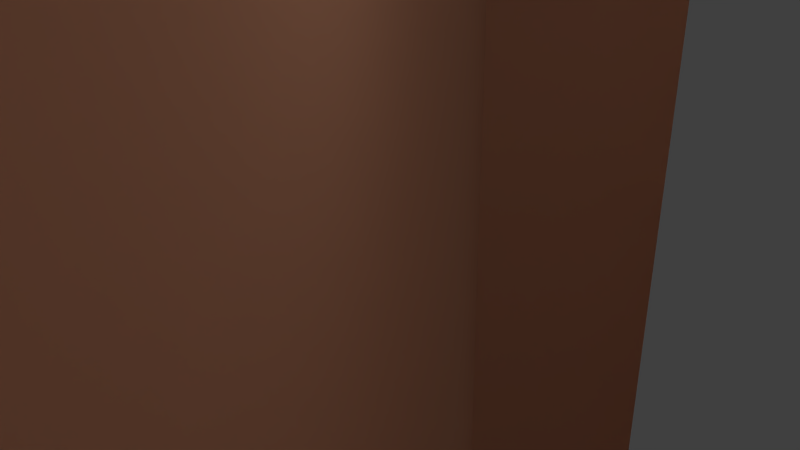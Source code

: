 # Source: grass.blend  (saved by Blender 2.63.0; exported with 4.5.12 LTS)
import bpy
from mathutils import Matrix  # noqa: F401  (used for matrix-valued properties, if any)

bpy.ops.wm.read_factory_settings(use_empty=True)
scene = bpy.context.scene
scene.name = 'Scene'

# ---- collections
col_collection_1 = bpy.data.collections.new('Collection 1'); scene.collection.children.link(col_collection_1)

# ---- materials (node trees are filled in below, after node groups)
mat_material_003 = bpy.data.materials.new('Material.003')
mat_material_003.alpha_threshold = 0.0
mat_material_003.use_transparent_shadow = False
mat_material_003.diffuse_color = (0.477, 0.2374, 0.145, 1.0)
mat_material_003.roughness = 0.5
mat_material_003.specular_intensity = 0.1553
mat_material_003.line_color = (0.0, 0.0, 0.0, 1.0)
mat_material_001 = bpy.data.materials.new('Material.001')
mat_material_001.alpha_threshold = 0.0
mat_material_001.use_transparent_shadow = False
mat_material_001.diffuse_color = (0.8, 0.4424, 0.06826, 1.0)
mat_material_001.roughness = 0.5
mat_material_001.specular_intensity = 0.01456
mat_material_001.line_color = (0.0, 0.0, 0.0, 1.0)

# ---- material node trees

# ---- world
world_world = bpy.data.worlds.new('World'); scene.world = world_world
world_world.color = (0.05088, 0.05088, 0.05088)
world_world.use_sun_shadow = False
world_world.sun_shadow_jitter_overblur = 0.0
world_world.cycles.sampling_method = 'MANUAL'
world_world.cycles.sample_map_resolution = 256

# ---- cameras
cam_camera = bpy.data.cameras.new('Camera')
cam_camera.clip_end = 100.0
cam_camera.lens = 35.0
cam_camera.sensor_width = 32.0
cam_camera.sensor_height = 18.0
cam_camera.ortho_scale = 7.314
cam_camera.dof.focus_distance = 0.0
cam_camera.dof.aperture_fstop = 128.0

# ---- lights
light_point_002 = bpy.data.lights.new('Point.002', 'POINT')
light_point_002.transmission_factor = 0.0
light_point_002.energy = 168.0
light_point_002.shadow_buffer_clip_start = 0.5
light_point_002.shadow_soft_size = 1.0
light_point_002.shadow_maximum_resolution = 0.006
light_point_002.use_absolute_resolution = True
light_point_002.cycles.use_multiple_importance_sampling = False
light_point_001 = bpy.data.lights.new('Point.001', 'POINT')
light_point_001.transmission_factor = 0.0
light_point_001.energy = 67.0
light_point_001.shadow_buffer_clip_start = 0.5
light_point_001.shadow_soft_size = 1.0
light_point_001.shadow_maximum_resolution = 0.006
light_point_001.use_absolute_resolution = True
light_point_001.cycles.use_multiple_importance_sampling = False
light_point = bpy.data.lights.new('Point', 'SUN')
light_point.transmission_factor = 0.0
light_point.angle = 1.571
light_point.energy = 1.36
light_point.shadow_buffer_clip_start = 0.5
light_point.shadow_soft_size = 1.0
light_point.shadow_cascade_max_distance = 1000.0
light_point.cycles.use_multiple_importance_sampling = False
light_lamp = bpy.data.lights.new('Lamp', 'POINT')
light_lamp.transmission_factor = 0.0
light_lamp.cutoff_distance = 30.0
light_lamp.energy = 100.0
light_lamp.shadow_buffer_clip_start = 1.001
light_lamp.shadow_soft_size = 1.0
light_lamp.shadow_maximum_resolution = 0.006
light_lamp.use_absolute_resolution = True
light_lamp.cycles.use_multiple_importance_sampling = False

# ---- meshes
me_cylinder_001 = bpy.data.meshes.new('Cylinder.001')
me_cylinder_001.from_pydata([(-12.32, -9.498, 5.325), (1.684, 12.66, 5.325), (-12.32, -9.498, -0.8496), (1.684, 12.66, -0.8496), (-2.999, 12.72, -0.9413), (12.49, -8.419, -0.9413), (-2.999, 12.72, 5.233), (12.49, -8.419, 5.233), (13.38, -4.253, 5.312), (-12.77, -6.045, 5.312), (13.38, -4.253, -0.8624), (-12.77, -6.045, -0.8624), (8.406, 9.306, 5.325), (29.27, 25.17, 5.325), (8.406, 9.306, -0.8496), (29.27, 25.17, -0.8496), (24.9, 26.87, -0.9413), (32.03, 1.646, -0.9413), (24.9, 26.87, 5.233), (32.03, 1.646, 5.233), (34.31, 5.239, 5.312), (9.189, 12.7, 5.312), (34.31, 5.239, -0.8624), (9.189, 12.7, -0.8624), (-34.33, 18.25, 5.325), (-8.649, 23.51, 5.325), (-34.33, 18.25, -0.8496), (-8.649, 23.51, -0.8496), (-11.85, 26.93, -0.9413), (-16.36, 1.112, -0.9413), (-11.85, 26.93, 5.233), (-16.36, 1.112, 5.233), (-12.74, 3.359, 5.312), (-32.15, 20.97, 5.312), (-12.74, 3.359, -0.8624), (-32.15, 20.97, -0.8624), (29.18, -29.21, 5.325), (7.718, -14.16, 5.325), (29.18, -29.21, -0.8496), (7.718, -14.16, -0.8496), (7.429, -18.84, -0.9413), (29.29, -4.38, -0.9413), (7.429, -18.84, 5.233), (29.29, -4.38, 5.233), (25.17, -3.294, 5.312), (25.71, -29.5, 5.312), (25.17, -3.294, -0.8624), (25.71, -29.5, -0.8624)], [], [(2, 3, 1, 0), (5, 4, 6, 7), (10, 11, 9, 8), (14, 15, 13, 12), (17, 16, 18, 19), (22, 23, 21, 20), (26, 27, 25, 24), (29, 28, 30, 31), (34, 35, 33, 32), (38, 39, 37, 36), (41, 40, 42, 43), (46, 47, 45, 44)])
_uv = me_cylinder_001.uv_layers.new(name='UVMap')
_uv.uv.foreach_set('vector', [0.5, 0.7068, 1.0, 0.7068, 1.0, 0.8246, 0.5, 0.8246, 0.0, 0.4712, 0.5, 0.4712, 0.5, 0.589, 1.841e-08, 0.589, 1.0, 0.7068, 0.5, 0.7068, 0.5, 0.589, 1.0, 0.589, 0.6178, 0.0, 0.6178, 0.5, 0.5, 0.5, 0.5, 5.522e-08, 0.0, 0.2356, 0.5, 0.2356, 0.5, 0.3534, 3.681e-08, 0.3534, 0.5, 0.4712, 0.0, 0.4712, 9.204e-08, 0.3534, 0.5, 0.3534, 0.0, 0.1178, 0.5, 0.1178, 0.5, 0.2356, 8.836e-07, 0.2356, 2.761e-06, 0.0, 0.5, 1.16e-05, 0.5, 0.1178, 0.0, 0.1178, 1.0, 0.9424, 0.5, 0.9424, 0.5, 0.8246, 1.0, 0.8246, 0.5, 0.8246, 0.0, 0.8246, 3.681e-08, 0.7068, 0.5, 0.7068, 0.5, 0.9424, 0.0, 0.9424, 3.681e-08, 0.8246, 0.5, 0.8246, 0.5, 0.7068, 0.0, 0.7068, 0.0, 0.589, 0.5, 0.589])
me_cylinder_001.materials.append(mat_material_003)
me_cylinder_001.use_remesh_preserve_volume = False
me_cylinder_001.use_remesh_preserve_attributes = False
me_cylinder_001.use_mirror_vertex_groups = False
me_cylinder_001.update()
me_cube = bpy.data.meshes.new('Cube')
me_cube.from_pydata([(-2.543, -1.337, -0.06942), (-2.446, 1.734, -0.06942), (1.07, 1.753, -0.06942), (1.089, -1.357, -0.06942), (-2.003, -0.9108, 0.9312), (-1.934, 1.291, 0.9312), (0.5862, 1.305, 0.9312), (0.6001, -0.7403, 1.139), (-2.336, 0.1796, 0.9312), (-3.007, 0.1836, -0.06942), (0.8772, 0.1796, 1.057), (1.476, 0.3628, -0.06942), (-1.068, -0.603, 4.973), (1.12, -0.02026, 10.75), (-0.7654, -2.149, -0.06942), (-0.7293, -1.493, 0.9312), (-0.7654, 2.333, -0.06942), (-0.7293, 1.72, 0.9312), (-1.582, -0.7028, 2.563), (-1.526, 1.075, 2.563), (0.509, 1.086, 2.563), (0.5202, -0.714, 2.563), (-1.851, 0.1777, 2.563), (0.744, 0.1777, 2.563), (-0.4383, -0.7829, 9.732), (-0.5534, -1.173, 2.563), (-0.5534, 1.422, 2.563), (-1.019, 0.9715, 4.973), (0.7839, 0.9814, 4.973), (0.7938, -0.613, 4.973), (-1.306, 0.1768, 4.973), (0.992, 0.1768, 4.973), (-0.9966, -0.4437, 14.07), (-0.157, -1.019, 4.973), (-0.157, 1.279, 4.973), (-0.3969, 0.5307, 9.732), (1.107, 0.539, 9.732), (1.115, -0.7911, 9.732), (-0.6367, -0.1323, 9.732), (1.28, -0.1323, 9.732), (-0.9742, 0.02524, 21.24), (0.3218, -1.13, 9.732), (0.3218, 0.787, 9.732), (-0.9573, 0.8061, 14.07), (0.4734, 0.8139, 14.07), (0.4812, -0.4515, 14.07), (-1.185, 0.1753, 14.07), (0.6385, 0.1753, 14.07), (-0.3918, -0.2288, 24.99), (-0.2734, -0.774, 14.07), (-0.2734, 1.05, 14.07), (-0.9387, 1.156, 21.24), (0.3556, 1.163, 21.24), (0.3627, 0.01813, 21.24), (-1.145, 0.5852, 21.24), (0.5051, 0.5852, 21.24), (0.8047, -0.6514, 28.83), (-0.32, -0.2736, 21.24), (-0.32, 1.376, 21.24), (-0.3663, 0.5826, 24.99), (0.5625, 0.5877, 24.99), (0.5676, -0.2339, 24.99), (-0.5144, 0.1731, 24.99), (0.6698, 0.1731, 24.99), (0.07769, -0.4433, 24.99), (0.07769, 0.7409, 24.99), (0.8047, -0.6514, 28.83), (0.8047, -0.6514, 28.83), (0.8047, -0.6514, 28.83), (0.8047, -0.6514, 28.83), (0.8047, -0.6514, 28.83), (0.8047, -0.6514, 28.83), (0.8047, -0.6514, 28.83), (0.8047, -0.6514, 28.83), (1.139, -0.3543, 1.479), (0.8446, -1.141, 0.4309), (0.9585, -0.6631, 10.75), (1.176, 0.2611, 0.4309), (3.181, -1.154, -0.0519), (2.075, -1.39, -0.07252), (2.106, -1.038, 0.7669), (2.17, -0.1112, 0.7635), (2.143, 0.1839, -0.06721), (2.135, -0.619, 0.9644), (2.087, -1.259, 0.445), (0.8929, -0.2181, 4.973), (2.158, 0.02742, 0.4495), (4.138, -0.8297, -0.04043), (3.25, -0.9095, 0.5521), (3.42, -0.2628, 0.5497), (3.44, -0.05057, -0.04808), (3.327, -0.6171, 0.6942), (3.207, -1.063, 0.3205), (0.8392, -0.2682, 2.605), (3.43, -0.1632, 0.3237), (0.8931, -0.8967, 10.14), (4.138, -0.8297, -0.04043), (4.138, -0.8297, -0.04043), (4.138, -0.8297, -0.04043), (4.138, -0.8297, -0.04043), (4.138, -0.8297, -0.04043), (4.138, -0.8297, -0.04043), (4.138, -0.8297, -0.04043), (4.138, -0.8297, -0.04043), (1.176, 0.1814, 10.11), (1.913, -0.4572, 11.15), (2.399, -1.329, 10.45), (2.559, -0.6692, 10.46), (1.757, -1.101, 11.14), (1.97, -1.476, 10.78), (2.258, -0.3988, 10.78), (3.289, -0.6904, 12.26), (3.418, -1.449, 11.62), (3.563, -0.915, 11.55), (3.147, -1.212, 12.33), (3.19, -1.54, 12.01), (3.438, -0.67, 11.87), (5.024, -1.149, 12.97), (5.154, -1.736, 12.49), (5.265, -1.325, 12.44), (4.865, -1.542, 12.99), (4.938, -1.8, 12.76), (5.139, -1.134, 12.67), (6.358, -0.9075, 13.35), (6.596, -1.508, 12.93), (6.706, -1.097, 12.88), (6.251, -1.309, 13.39), (6.352, -1.57, 13.18), (6.546, -0.9015, 13.09), (7.883, -1.176, 14.6), (8.121, -1.777, 14.18), (8.231, -1.366, 14.13), (7.776, -1.578, 14.64), (7.877, -1.839, 14.43), (8.071, -1.171, 14.33)], [], [(8, 5, 1, 9), (17, 6, 2, 16), (75, 3, 79, 84), (15, 4, 0, 14), (104, 13, 105, 110), (10, 6, 20, 23), (4, 8, 9, 0), (6, 10, 77, 11, 2), (109, 108, 76, 95), (15, 7, 21, 25), (95, 37, 106, 109), (26, 20, 6, 17), (7, 15, 14, 3, 75), (8, 4, 18, 22), (110, 107, 39, 104), (5, 17, 16, 1), (30, 27, 19, 22), (22, 18, 12, 30), (25, 21, 29, 33), (34, 28, 20, 26), (74, 93, 21, 7), (22, 19, 5, 8), (25, 18, 4, 15), (17, 5, 19, 26), (33, 29, 37, 41), (42, 36, 28, 34), (31, 28, 36, 39), (39, 37, 29, 85, 31), (26, 19, 27, 34), (33, 12, 18, 25), (85, 29, 21, 93), (23, 20, 28, 31), (39, 36, 44, 47, 13, 104), (107, 106, 37, 39), (49, 32, 24, 41), (42, 35, 43, 50), (30, 12, 24, 38), (38, 35, 27, 30), (34, 27, 35, 42), (41, 24, 12, 33), (50, 43, 51, 58), (54, 51, 43, 46), (46, 32, 40, 54), (49, 45, 53, 57), (50, 44, 36, 42), (41, 37, 95, 76, 45, 49), (38, 24, 32, 46), (46, 43, 35, 38), (54, 40, 48, 62), (57, 53, 61, 64), (65, 60, 52, 58), (55, 52, 60, 63), (57, 40, 32, 49), (55, 53, 45, 47), (47, 44, 52, 55), (58, 52, 44, 50), (64, 61, 68, 72), (73, 67, 60, 65), (63, 60, 67, 70), (70, 68, 61, 63), (62, 59, 51, 54), (58, 51, 59, 65), (64, 48, 40, 57), (63, 61, 53, 55), (71, 73, 66, 69), (72, 71, 69, 56), (68, 70, 71, 72), (70, 67, 73, 71), (62, 48, 56, 69), (69, 66, 59, 62), (65, 59, 66, 73), (72, 56, 48, 64), (83, 81, 10, 74), (113, 112, 106, 107), (84, 80, 7, 75), (116, 113, 107, 110), (94, 90, 82, 86), (83, 80, 88, 91), (86, 81, 89, 94), (77, 10, 81, 86), (74, 7, 80, 83), (86, 82, 11, 77), (108, 105, 13, 76), (91, 88, 96, 99), (94, 89, 97, 102), (99, 97, 89, 91), (92, 78, 87, 100), (47, 45, 76, 13), (92, 88, 80, 84), (84, 79, 78, 92), (91, 89, 81, 83), (103, 100, 87, 101), (102, 103, 101, 98), (97, 99, 103, 102), (99, 96, 100, 103), (102, 98, 90, 94), (23, 93, 74, 10), (31, 85, 93, 23), (100, 96, 88, 92), (121, 120, 114, 115), (116, 111, 117, 122), (114, 111, 105, 108), (110, 105, 111, 116), (115, 114, 108, 109), (109, 106, 112, 115), (126, 123, 117, 120), (128, 125, 119, 122), (119, 118, 112, 113), (115, 112, 118, 121), (122, 119, 113, 116), (120, 117, 111, 114), (131, 130, 124, 125), (133, 132, 126, 127), (122, 117, 123, 128), (127, 126, 120, 121), (125, 124, 118, 119), (121, 118, 124, 127), (129, 132, 133, 134), (134, 133, 130, 131), (127, 124, 130, 133), (134, 131, 125, 128), (132, 129, 123, 126), (128, 123, 129, 134)])
me_cube.polygons.foreach_set('use_smooth', [True] * 123)
me_cube.materials.append(mat_material_001)
me_cube.use_remesh_preserve_volume = False
me_cube.use_remesh_preserve_attributes = False
me_cube.use_mirror_vertex_groups = False
me_cube.update()

# ---- objects
ob_cylinder = bpy.data.objects.new('Cylinder', me_cylinder_001)
ob_tree = bpy.data.objects.new('tree', me_cube)
ob_point_002 = bpy.data.objects.new('Point.002', light_point_002)
ob_point_001 = bpy.data.objects.new('Point.001', light_point_001)
ob_point = bpy.data.objects.new('Point', light_point)
ob_lamp = bpy.data.objects.new('lamp', light_lamp)
ob_camera = bpy.data.objects.new('Camera', cam_camera)

# ---- transforms, parenting, visibility, modifiers, constraints
ob_cylinder.location = (-8.237, -2.037, 12.98)
ob_cylinder.scale = (1.542, 1.542, -13.49)
ob_cylinder.lineart.crease_threshold = 0.0
ob_tree.location = (-9.073, -5.336, 0.03165)
ob_tree.hide_viewport = True
ob_tree.lineart.crease_threshold = 0.0
ob_point_002.location = (4.688, 8.447, 16.42)
ob_point_002.lineart.crease_threshold = 0.0
ob_point_001.location = (0.03361, -6.907, 5.207)
ob_point_001.lineart.crease_threshold = 0.0
ob_point.location = (-0.04647, 2.582, 86.6)
ob_point.lineart.crease_threshold = 0.0
ob_lamp.location = (4.076, 1.005, 5.904)
ob_lamp.rotation_euler = (0.6503, 0.05522, 1.866)
ob_lamp.lock_rotations_4d = False
ob_lamp.empty_display_type = 'ARROWS'
ob_lamp.color = (0.0, 0.0, 0.0, 0.0)
ob_lamp.hide_viewport = True
ob_lamp.lineart.crease_threshold = 0.0
ob_camera.location = (7.481, -6.508, 5.344)
ob_camera.rotation_euler = (1.109, 0.01082, 0.8149)
ob_camera.lock_rotations_4d = False
ob_camera.empty_display_type = 'ARROWS'
ob_camera.color = (0.0, 0.0, 0.0, 0.0)
ob_camera.hide_viewport = True
ob_camera.display_type = 'WIRE'
ob_camera.lineart.crease_threshold = 0.0

# ---- collection membership
col_collection_1.objects.link(ob_cylinder)
col_collection_1.objects.link(ob_tree)
col_collection_1.objects.link(ob_point_002)
col_collection_1.objects.link(ob_point_001)
col_collection_1.objects.link(ob_point)
col_collection_1.objects.link(ob_lamp)
col_collection_1.objects.link(ob_camera)

# ---- scene / render settings (as saved in the file)
scene.camera = ob_camera
scene.frame_start = 1; scene.frame_end = 25; scene.frame_set(0)
scene.render.engine = 'BLENDER_EEVEE_NEXT'
scene.render.image_settings.color_mode = 'RGB'
scene.render.image_settings.compression = 90
scene.render.resolution_percentage = 50
scene.render.dither_intensity = 0.0
scene.render.bake_margin = 2
scene.render.bake_bias = 0.0
scene.cycles.use_denoising = False
scene.cycles.samples = 10
scene.cycles.sampling_pattern = 'TABULATED_SOBOL'
scene.cycles.light_sampling_threshold = 0.0
scene.cycles.use_adaptive_sampling = False
scene.cycles.use_light_tree = False
scene.cycles.blur_glossy = 0.0
scene.cycles.volume_bounces = 1
scene.cycles.pixel_filter_type = 'GAUSSIAN'
scene.cycles.sample_clamp_indirect = 0.0
scene.view_settings.view_transform = 'Standard'
bpy.context.view_layer.update()
